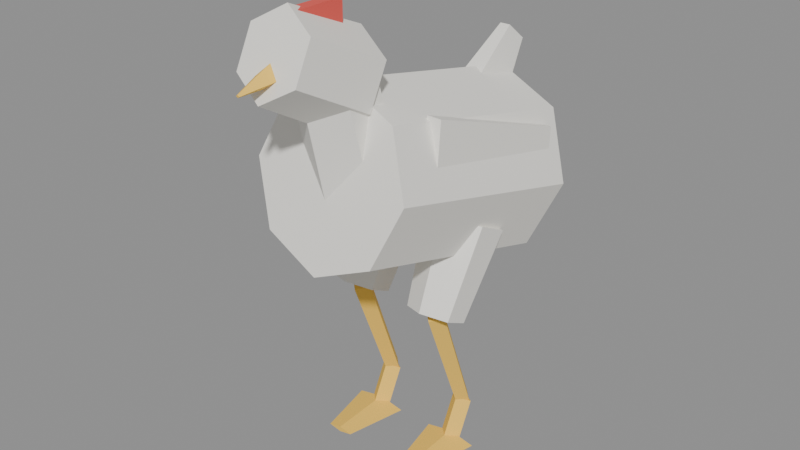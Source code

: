 # Source: model.blend  (saved by Blender 5.2.45; exported with 4.5.12 LTS)
import bpy
from mathutils import Matrix  # noqa: F401  (used for matrix-valued properties, if any)

bpy.ops.wm.read_factory_settings(use_empty=True)
scene = bpy.context.scene
scene.name = 'Scene'

# ---- materials (node trees are filled in below, after node groups)
mat_feathers = bpy.data.materials.new('feathers')
mat_feathers.diffuse_color = (0.92, 0.9, 0.84, 1.0)
mat_beak = bpy.data.materials.new('beak')
mat_beak.diffuse_color = (0.95, 0.6, 0.1, 1.0)
mat_comb = bpy.data.materials.new('comb')
mat_comb.diffuse_color = (0.8, 0.1, 0.08, 1.0)

# ---- material node trees
mat_feathers.use_nodes = True; mat_feathers.node_tree.nodes.clear()
_N = mat_feathers.node_tree.nodes; _L = mat_feathers.node_tree.links
n0 = _N.new('ShaderNodeBsdfPrincipled'); n0.name = 'Principled BSDF'; n0.location = (-200, 100)
n0.inputs[0].default_value = (0.92, 0.9, 0.84, 1.0)
n0.inputs[2].default_value = 0.8
n0.inputs[10].default_value = 0.005
n1 = _N.new('ShaderNodeOutputMaterial'); n1.name = 'Material Output'; n1.location = (200, 100)
_L.new(n0.outputs[0], n1.inputs[0])
n1.is_active_output = True
mat_beak.use_nodes = True; mat_beak.node_tree.nodes.clear()
_N = mat_beak.node_tree.nodes; _L = mat_beak.node_tree.links
n0 = _N.new('ShaderNodeBsdfPrincipled'); n0.name = 'Principled BSDF'; n0.location = (-200, 100)
n0.inputs[0].default_value = (0.95, 0.6, 0.1, 1.0)
n0.inputs[2].default_value = 0.8
n0.inputs[10].default_value = 0.005
n1 = _N.new('ShaderNodeOutputMaterial'); n1.name = 'Material Output'; n1.location = (200, 100)
_L.new(n0.outputs[0], n1.inputs[0])
n1.is_active_output = True
mat_comb.use_nodes = True; mat_comb.node_tree.nodes.clear()
_N = mat_comb.node_tree.nodes; _L = mat_comb.node_tree.links
n0 = _N.new('ShaderNodeBsdfPrincipled'); n0.name = 'Principled BSDF'; n0.location = (-200, 100)
n0.inputs[0].default_value = (0.8, 0.1, 0.08, 1.0)
n0.inputs[2].default_value = 0.8
n0.inputs[10].default_value = 0.005
n1 = _N.new('ShaderNodeOutputMaterial'); n1.name = 'Material Output'; n1.location = (200, 100)
_L.new(n0.outputs[0], n1.inputs[0])
n1.is_active_output = True

# ---- meshes
me_bird = bpy.data.meshes.new('bird')
me_bird.from_pydata([(-0.006, -0.18, 0.5175), (-0.006, -0.18, 0.4825), (0.0, 0.134, 0.3897), (0.0, -0.1159, 0.4414), (0.07071, 0.1265, 0.3599), (0.06364, -0.1226, 0.4145), (0.1, 0.1085, 0.2879), (0.09, -0.1388, 0.3497), (0.07071, 0.0905, 0.2158), (0.06364, -0.155, 0.2849), (0.0, 0.08304, 0.186), (0.0, -0.1617, 0.258), (-0.07071, 0.0905, 0.2158), (-0.06364, -0.155, 0.2849), (-0.1, 0.1085, 0.2879), (-0.09, -0.1388, 0.3497), (-0.07071, 0.1265, 0.3599), (-0.06364, -0.1226, 0.4145), (0.0, -0.05132, 0.3325), (0.0, -0.09141, 0.4605), (0.03897, -0.07303, 0.3266), (0.03464, -0.1107, 0.4553), (0.03897, -0.1164, 0.3148), (0.03464, -0.1493, 0.4447), (0.0, -0.1382, 0.3089), (0.0, -0.1686, 0.4395), (-0.03897, -0.1164, 0.3148), (-0.03464, -0.1493, 0.4447), (-0.03897, -0.07303, 0.3266), (-0.03464, -0.1107, 0.4553), (0.0, -0.08997, 0.4853), (0.0, -0.1793, 0.5238), (0.03897, -0.101, 0.4632), (0.03464, -0.1891, 0.5041), (0.03897, -0.1232, 0.4189), (0.03464, -0.2088, 0.4648), (0.0, -0.1342, 0.3968), (0.0, -0.2186, 0.4451), (-0.03897, -0.1232, 0.4189), (-0.03464, -0.2088, 0.4648), (-0.03897, -0.101, 0.4632), (-0.03464, -0.1891, 0.5041), (0.0, -0.1925, 0.4824), (0.0, -0.2403, 0.4614), (0.018, -0.19, 0.47), (0.002, -0.24, 0.46), (0.0, -0.1875, 0.4576), (0.0, -0.2397, 0.4586), (-0.018, -0.19, 0.47), (-0.002, -0.24, 0.46), (0.0, 0.1001, 0.257), (0.0, 0.1678, 0.4039), (0.02853, 0.06316, 0.2903), (0.009511, 0.1555, 0.415), (0.01763, 0.003324, 0.3441), (0.005878, 0.1356, 0.433), (-0.01763, 0.003324, 0.3441), (-0.005878, 0.1356, 0.433), (-0.02853, 0.06316, 0.2903), (-0.009511, 0.1555, 0.415), (0.06845, -0.08992, 0.3086), (0.07986, 0.09559, 0.3064), (0.08196, -0.08362, 0.3467), (0.08565, 0.09829, 0.3227), (0.07725, -0.07179, 0.4083), (0.08363, 0.1034, 0.3491), (0.06082, -0.07078, 0.4082), (0.07659, 0.1038, 0.3491), (0.05539, -0.08199, 0.3466), (0.07426, 0.09899, 0.3227), (0.05, 0.0413, 0.2532), (0.05, -0.01317, 0.1666), (0.01536, 0.02342, 0.2621), (0.02402, -0.02658, 0.1733), (0.01536, -0.01236, 0.28), (0.02402, -0.05342, 0.1867), (0.05, -0.03025, 0.2889), (0.05, -0.06683, 0.1934), (0.08464, -0.01236, 0.28), (0.07598, -0.05342, 0.1867), (0.08464, 0.02342, 0.2621), (0.07598, -0.02658, 0.1733), (0.05, -0.0288, 0.1843), (0.05, 0.01933, 0.05359), (0.038, -0.04, 0.18), (0.04, 0.01, 0.05), (0.05, -0.0512, 0.1757), (0.05, 0.0006665, 0.04641), (0.062, -0.04, 0.18), (0.06, 0.01, 0.05), (0.05, -0.0007332, 0.05537), (0.05, -0.02073, 0.01537), (0.062, 0.01, 0.05), (0.062, -0.01, 0.01), (0.05, 0.02073, 0.04463), (0.05, 0.0007331, 0.004633), (0.038, 0.01, 0.05), (0.038, -0.01, 0.01), (0.05, -0.01, 0.004), (0.05, -0.08, 0.007), (0.02, -0.01, 0.01), (0.035, -0.08, 0.01), (0.05, -0.01, 0.016), (0.05, -0.08, 0.013), (0.08, -0.01, 0.01), (0.065, -0.08, 0.01), (-0.06845, -0.08992, 0.3086), (-0.07986, 0.09559, 0.3064), (-0.05539, -0.08199, 0.3466), (-0.07426, 0.09899, 0.3227), (-0.06082, -0.07078, 0.4082), (-0.07659, 0.1038, 0.3491), (-0.07725, -0.07179, 0.4083), (-0.08363, 0.1034, 0.3491), (-0.08196, -0.08362, 0.3467), (-0.08565, 0.09829, 0.3227), (-0.05, 0.0413, 0.2532), (-0.05, -0.01317, 0.1666), (-0.08464, 0.02342, 0.2621), (-0.07598, -0.02658, 0.1733), (-0.08464, -0.01236, 0.28), (-0.07598, -0.05342, 0.1867), (-0.05, -0.03025, 0.2889), (-0.05, -0.06683, 0.1934), (-0.01536, -0.01236, 0.28), (-0.02402, -0.05342, 0.1867), (-0.01536, 0.02342, 0.2621), (-0.02402, -0.02658, 0.1733), (-0.05, -0.0288, 0.1843), (-0.05, 0.01933, 0.05359), (-0.062, -0.04, 0.18), (-0.06, 0.01, 0.05), (-0.05, -0.0512, 0.1757), (-0.05, 0.0006665, 0.04641), (-0.038, -0.04, 0.18), (-0.04, 0.01, 0.05), (-0.05, -0.0007332, 0.05537), (-0.05, -0.02073, 0.01537), (-0.038, 0.01, 0.05), (-0.038, -0.01, 0.01), (-0.05, 0.02073, 0.04463), (-0.05, 0.0007331, 0.004633), (-0.062, 0.01, 0.05), (-0.062, -0.01, 0.01), (-0.05, -0.01, 0.004), (-0.05, -0.08, 0.007), (-0.08, -0.01, 0.01), (-0.065, -0.08, 0.01), (-0.05, -0.01, 0.016), (-0.05, -0.08, 0.013), (-0.02, -0.01, 0.01), (-0.035, -0.08, 0.01), (-0.006, -0.12, 0.4825), (-0.006, -0.12, 0.5175), (0.006, -0.18, 0.4825), (0.006, -0.18, 0.5175), (0.006, -0.12, 0.4825), (0.006, -0.12, 0.5175)], [], [(22, 24, 26, 28, 18, 20), (30, 31, 33, 32), (2, 3, 5, 4), (26, 27, 29, 28), (20, 21, 23, 22), (4, 5, 7, 6), (24, 25, 27, 26), (34, 35, 37, 36), (6, 7, 9, 8), (46, 48, 42, 44), (32, 33, 35, 34), (8, 9, 11, 10), (72, 73, 75, 74), (18, 19, 21, 20), (10, 11, 13, 12), (22, 23, 25, 24), (74, 75, 77, 76), (12, 13, 15, 14), (5, 3, 17, 15, 13, 11, 9, 7), (70, 71, 73, 72), (14, 15, 17, 16), (130, 132, 134, 128), (42, 43, 45, 44), (16, 17, 3, 2), (2, 4, 6, 8, 10, 12, 14, 16), (84, 85, 87, 86), (52, 53, 55, 54), (28, 29, 19, 18), (29, 27, 25, 23, 21, 19), (36, 37, 39, 38), (33, 31, 41, 39, 37, 35), (50, 51, 53, 52), (38, 39, 41, 40), (46, 47, 49, 48), (44, 45, 47, 46), (40, 41, 31, 30), (34, 36, 38, 40, 30, 32), (48, 49, 43, 42), (49, 47, 45, 43), (62, 63, 65, 64), (54, 55, 57, 56), (98, 99, 101, 100), (50, 52, 54, 56, 58), (56, 57, 59, 58), (60, 61, 63, 62), (64, 65, 67, 66), (58, 59, 51, 50), (55, 53, 51, 59, 57), (65, 63, 61, 69, 67), (100, 101, 103, 102), (66, 67, 69, 68), (82, 83, 85, 84), (86, 87, 89, 88), (68, 69, 61, 60), (64, 66, 68, 60, 62), (90, 91, 93, 92), (89, 87, 85, 83), (76, 77, 79, 78), (92, 93, 95, 94), (72, 74, 76, 78, 80, 70), (78, 79, 81, 80), (106, 107, 109, 108), (147, 145, 151, 149), (80, 81, 71, 70), (73, 71, 81, 79, 77, 75), (88, 89, 83, 82), (88, 82, 84, 86), (90, 92, 94, 96), (94, 95, 97, 96), (108, 109, 111, 110), (141, 139, 137, 143), (96, 97, 91, 90), (95, 93, 91, 97), (98, 100, 102, 104), (102, 103, 105, 104), (128, 129, 131, 130), (156, 157, 155, 154), (104, 105, 99, 98), (103, 101, 99, 105), (118, 119, 121, 120), (110, 111, 113, 112), (144, 145, 147, 146), (108, 110, 112, 114, 106), (112, 113, 115, 114), (116, 117, 119, 118), (120, 121, 123, 122), (114, 115, 107, 106), (111, 109, 107, 115, 113), (146, 147, 149, 148), (138, 139, 141, 140), (122, 123, 125, 124), (121, 119, 117, 127, 125, 123), (136, 137, 139, 138), (124, 125, 127, 126), (132, 133, 135, 134), (130, 131, 133, 132), (126, 127, 117, 116), (120, 122, 124, 126, 116, 118), (134, 135, 129, 128), (135, 133, 131, 129), (157, 153, 0, 155), (140, 141, 143, 142), (152, 153, 157, 156), (142, 143, 137, 136), (138, 140, 142, 136), (1, 0, 153, 152), (148, 149, 151, 150), (152, 156, 154, 1), (154, 155, 0, 1), (150, 151, 145, 144), (148, 150, 144, 146)])
me_bird.polygons.foreach_set('material_index', [0, 0, 0, 0, 0, 0, 0, 0, 0, 1, 0, 0, 0, 0, 0, 0, 0, 0, 0, 0, 0, 1, 1, 0, 0, 1, 0, 0, 0, 0, 0, 0, 0, 1, 1, 0, 0, 1, 1, 0, 0, 1, 0, 0, 0, 0, 0, 0, 0, 1, 0, 1, 1, 0, 0, 1, 1, 0, 1, 0, 0, 0, 1, 0, 0, 1, 1, 1, 1, 0, 1, 1, 1, 1, 1, 1, 2, 1, 1, 0, 0, 1, 0, 0, 0, 0, 0, 0, 1, 1, 0, 0, 1, 0, 1, 1, 0, 0, 1, 1, 2, 1, 2, 1, 1, 2, 1, 2, 2, 1, 1])
me_bird.materials.append(mat_feathers)
me_bird.materials.append(mat_beak)
me_bird.materials.append(mat_comb)
me_bird.update()
arm_rig = bpy.data.armatures.new('rig')  # bones are not reproduced

# ---- objects
ob_rig = bpy.data.objects.new('rig', arm_rig)
ob_bird = bpy.data.objects.new('bird', me_bird)

# ---- transforms, parenting, visibility, modifiers, constraints
ob_rig.location = (0.0, 0.0, 0.0)
ob_rig.show_in_front = True
ob_bird.parent = ob_rig
ob_bird.location = (0.0, 0.0, 0.0)
_vg = ob_bird.vertex_groups.new(name='body')
_vg.add([2, 3, 4, 5, 6, 7, 8, 9, 10, 11, 12, 13, 14, 15, 16, 17], 1.0, 'REPLACE')
_vg = ob_bird.vertex_groups.new(name='neck')
_vg.add([18, 19, 20, 21, 22, 23, 24, 25, 26, 27, 28, 29], 1.0, 'REPLACE')
_vg = ob_bird.vertex_groups.new(name='head')
_vg.add([0, 1, 30, 31, 32, 33, 34, 35, 36, 37, 38, 39, 40, 41, 152, 153, 154, 155, 156, 157], 1.0, 'REPLACE')
_vg = ob_bird.vertex_groups.new(name='beak')
_vg.add([42, 43, 44, 45, 46, 47, 48, 49], 1.0, 'REPLACE')
_vg = ob_bird.vertex_groups.new(name='tail')
_vg.add([50, 51, 52, 53, 54, 55, 56, 57, 58, 59], 1.0, 'REPLACE')
_vg = ob_bird.vertex_groups.new(name='wing.L')
_vg.add([60, 61, 62, 63, 64, 65, 66, 67, 68, 69], 1.0, 'REPLACE')
_vg = ob_bird.vertex_groups.new(name='wing.R')
_vg.add([106, 107, 108, 109, 110, 111, 112, 113, 114, 115], 1.0, 'REPLACE')
_vg = ob_bird.vertex_groups.new(name='thigh.L')
_vg.add([70, 71, 72, 73, 74, 75, 76, 77, 78, 79, 80, 81], 1.0, 'REPLACE')
_vg = ob_bird.vertex_groups.new(name='shin.L')
_vg.add([82, 83, 84, 85, 86, 87, 88, 89], 1.0, 'REPLACE')
_vg = ob_bird.vertex_groups.new(name='foot.L')
_vg.add([90, 91, 92, 93, 94, 95, 96, 97], 1.0, 'REPLACE')
_vg = ob_bird.vertex_groups.new(name='toe.L')
_vg.add([98, 99, 100, 101, 102, 103, 104, 105], 1.0, 'REPLACE')
_vg = ob_bird.vertex_groups.new(name='thigh.R')
_vg.add([116, 117, 118, 119, 120, 121, 122, 123, 124, 125, 126, 127], 1.0, 'REPLACE')
_vg = ob_bird.vertex_groups.new(name='shin.R')
_vg.add([128, 129, 130, 131, 132, 133, 134, 135], 1.0, 'REPLACE')
_vg = ob_bird.vertex_groups.new(name='foot.R')
_vg.add([136, 137, 138, 139, 140, 141, 142, 143], 1.0, 'REPLACE')
_vg = ob_bird.vertex_groups.new(name='toe.R')
_vg.add([144, 145, 146, 147, 148, 149, 150, 151], 1.0, 'REPLACE')
_m = ob_bird.modifiers.new('rig', 'ARMATURE')
_m.object = ob_rig

# ---- collection membership
scene.collection.objects.link(ob_rig)
scene.collection.objects.link(ob_bird)

# ---- scene / render settings (as saved in the file)
scene.frame_start = 0; scene.frame_end = 30; scene.frame_set(1)
scene.render.engine = 'BLENDER_EEVEE_NEXT'
scene.render.fps = 30
scene.render.bake_bias = 0.0
scene.render.bake_samples = 0
scene.render.compositor_device = 'GPU'
scene.eevee.use_volume_custom_range = False
scene.eevee.fast_gi_thickness_near = 0.1
scene.eevee.fast_gi_thickness_far = 0.0
scene.eevee.ray_tracing_options.screen_trace_thickness = 0.1
bpy.context.view_layer.update()

# ---- added for rendering (the .blend has no active camera and no usable light): camera, sun + grey world if the file has none
cam_auto = bpy.data.cameras.new('AutoCamera')
cam_auto.lens = 50.0
cam_auto.sensor_width = 36.0
cam_auto.clip_end = 1000.0
ob_auto_camera = bpy.data.objects.new('AutoCamera', cam_auto)
scene.collection.objects.link(ob_auto_camera)
ob_auto_camera.location = (0.638858, -0.802848, 0.775)
ob_auto_camera.rotation_euler = (1.09748, -7.21219e-08, 0.694738)
scene.camera = ob_auto_camera
light_auto_sun = bpy.data.lights.new('AutoSun', 'SUN')
light_auto_sun.energy = 3.0
light_auto_sun.angle = 0.0523599
ob_auto_sun = bpy.data.objects.new('AutoSun', light_auto_sun)
scene.collection.objects.link(ob_auto_sun)
ob_auto_sun.rotation_euler = (0.872665, 0.174533, 0.523599)
if scene.world is None:
    world_auto = bpy.data.worlds.new('AutoWorld')
    world_auto.color = (0.3, 0.3, 0.3)
    scene.world = world_auto
bpy.context.view_layer.update()
